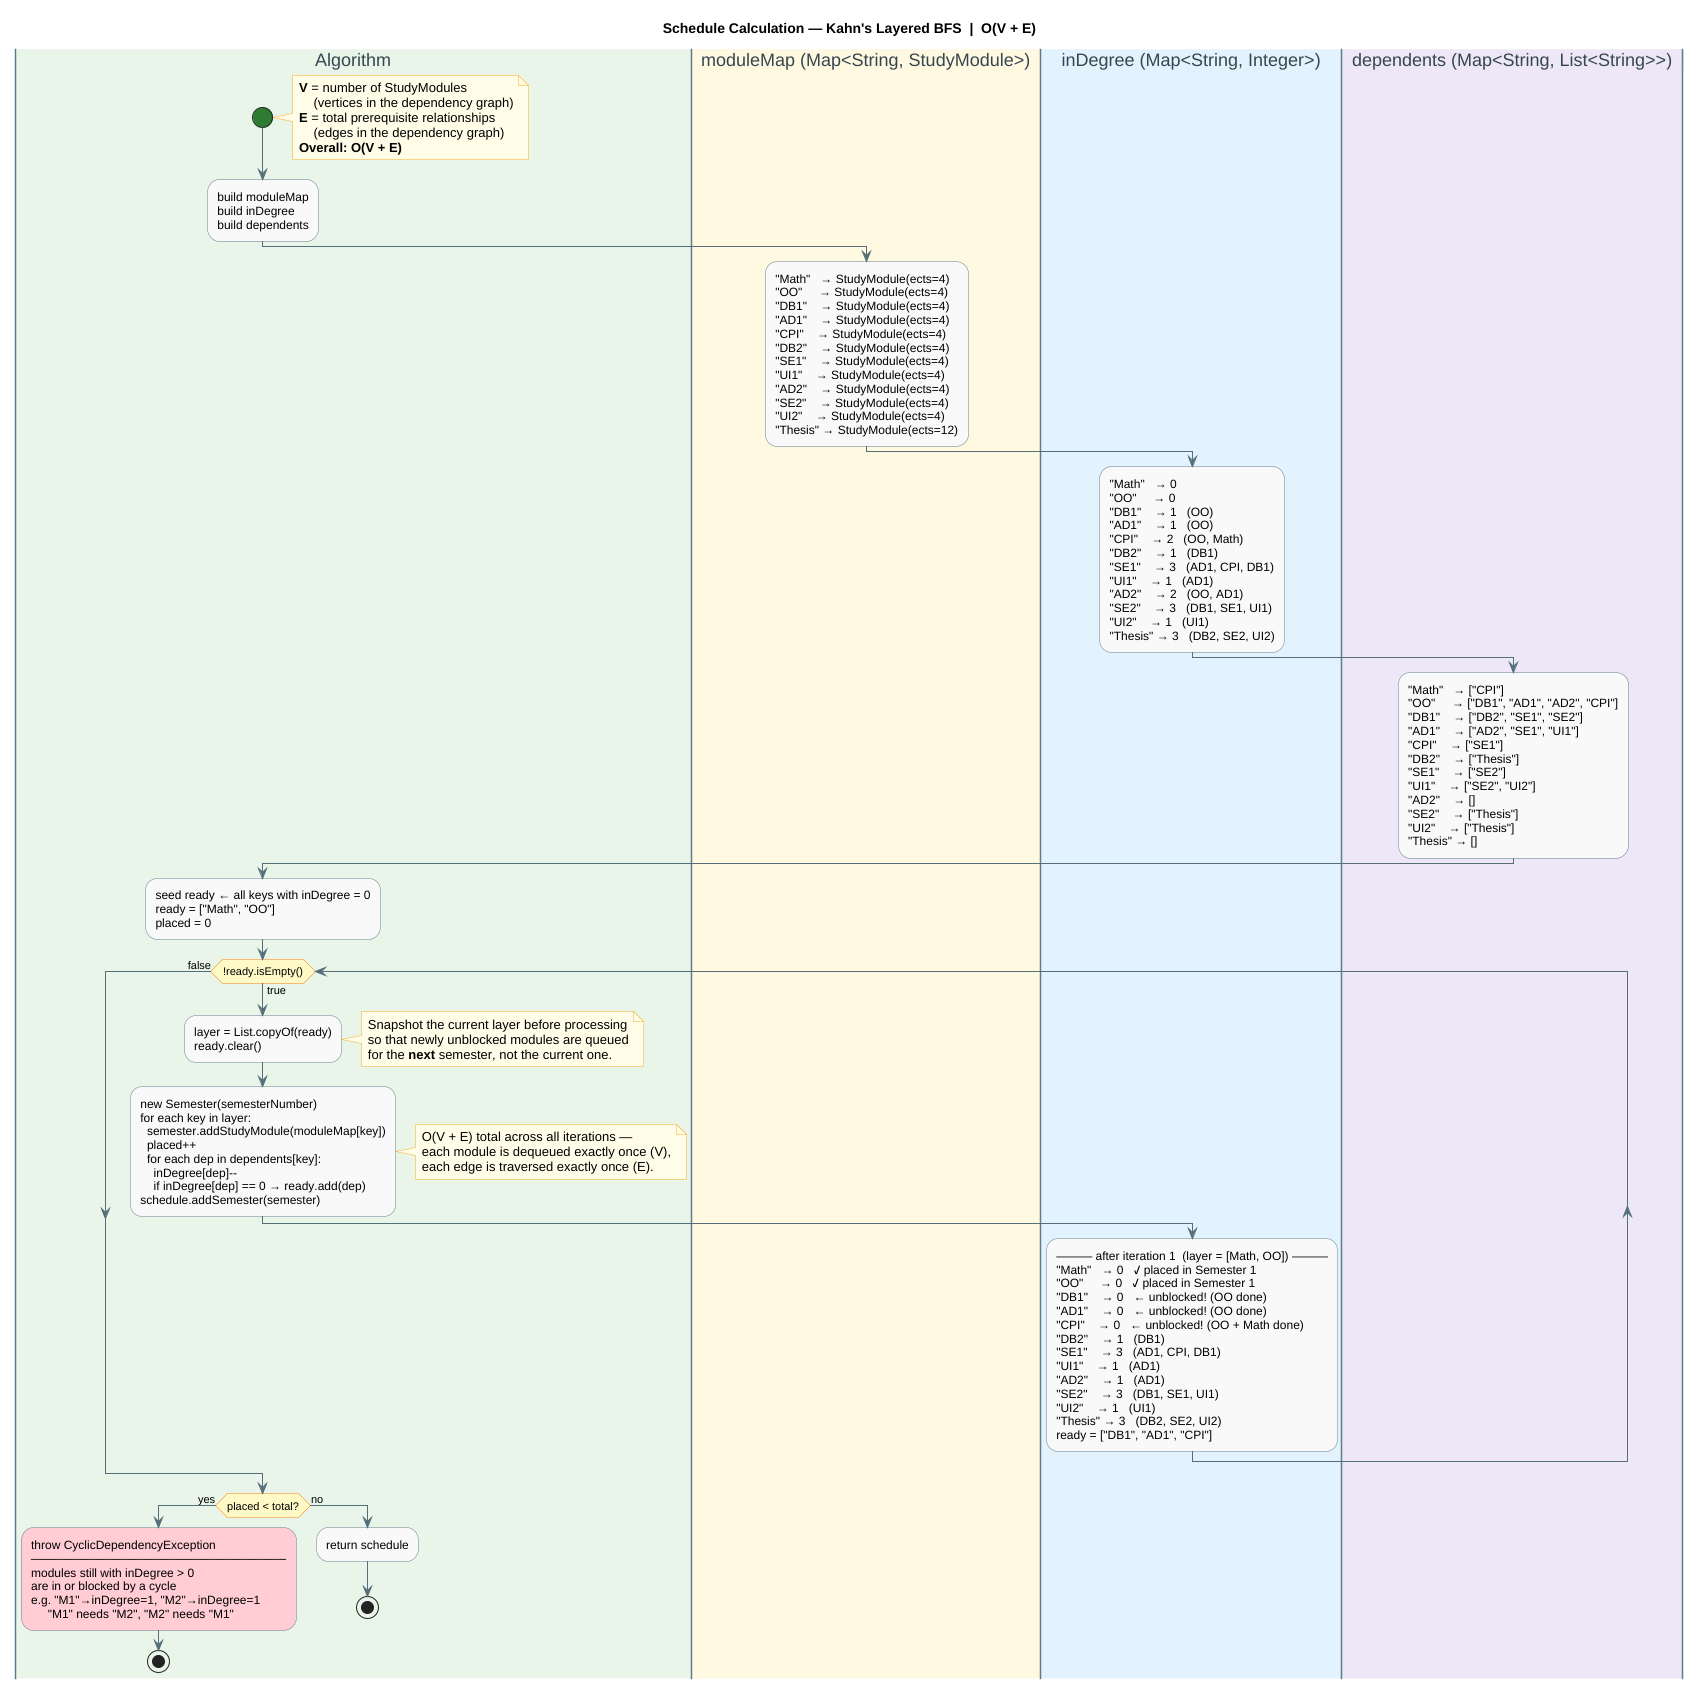

The diagram above was rendered by PlantUML. Its source (embedded in the PNG):
@startuml
title Schedule Calculation — Kahn's Layered BFS  |  O(V + E)

skinparam activity {
    BackgroundColor #F9F9F9
    BorderColor     #607D8B
    DiamondBackgroundColor #FFF9C4
    DiamondBorderColor     #F57F17
    StartColor #2E7D32
    EndColor   #2E7D32
    ArrowColor #546E7A
}
skinparam swimlane {
    BorderColor         #607D8B
    TitleBackgroundColor #ECEFF1
    TitleFontColor      #37474F
}
skinparam note {
    BackgroundColor #FFFDE7
    BorderColor     #F9A825
}

|#E8F5E9| Algorithm |
start
note right
  <b>V</b> = number of StudyModules
      (vertices in the dependency graph)
  <b>E</b> = total prerequisite relationships
      (edges in the dependency graph)
  <b>Overall: O(V + E)</b>
end note
:build moduleMap
build inDegree
build dependents;

|#FFF8E1| moduleMap (Map<String, StudyModule>) |
:"Math"   → StudyModule(ects=4)
"OO"     → StudyModule(ects=4)
"DB1"    → StudyModule(ects=4)
"AD1"    → StudyModule(ects=4)
"CPI"    → StudyModule(ects=4)
"DB2"    → StudyModule(ects=4)
"SE1"    → StudyModule(ects=4)
"UI1"    → StudyModule(ects=4)
"AD2"    → StudyModule(ects=4)
"SE2"    → StudyModule(ects=4)
"UI2"    → StudyModule(ects=4)
"Thesis" → StudyModule(ects=12);

|#E3F2FD| inDegree (Map<String, Integer>) |
:"Math"   → 0
"OO"     → 0
"DB1"    → 1   (OO)
"AD1"    → 1   (OO)
"CPI"    → 2   (OO, Math)
"DB2"    → 1   (DB1)
"SE1"    → 3   (AD1, CPI, DB1)
"UI1"    → 1   (AD1)
"AD2"    → 2   (OO, AD1)
"SE2"    → 3   (DB1, SE1, UI1)
"UI2"    → 1   (UI1)
"Thesis" → 3   (DB2, SE2, UI2);

|#EDE7F6| dependents (Map<String, List<String>>) |
:"Math"   → ["CPI"]
"OO"     → ["DB1", "AD1", "AD2", "CPI"]
"DB1"    → ["DB2", "SE1", "SE2"]
"AD1"    → ["AD2", "SE1", "UI1"]
"CPI"    → ["SE1"]
"DB2"    → ["Thesis"]
"SE1"    → ["SE2"]
"UI1"    → ["SE2", "UI2"]
"AD2"    → []
"SE2"    → ["Thesis"]
"UI2"    → ["Thesis"]
"Thesis" → [];

|#E8F5E9| Algorithm |
:seed ready ← all keys with inDegree = 0
ready = ["Math", "OO"]
placed = 0;

while (!ready.isEmpty()) is (true)

  :layer = List.copyOf(ready)
  ready.clear();
  note right
    Snapshot the current layer before processing
    so that newly unblocked modules are queued
    for the <b>next</b> semester, not the current one.
  end note

  :new Semester(semesterNumber)
  for each key in layer:
    semester.addStudyModule(moduleMap[key])
    placed++
    for each dep in dependents[key]:
      inDegree[dep]--
      if inDegree[dep] == 0 → ready.add(dep)
  schedule.addSemester(semester);
  note right
    O(V + E) total across all iterations —
    each module is dequeued exactly once (V),
    each edge is traversed exactly once (E).
  end note

|#E3F2FD| inDegree (Map<String, Integer>) |
:——— after iteration 1  (layer = [Math, OO]) ———
"Math"   → 0   ✓ placed in Semester 1
"OO"     → 0   ✓ placed in Semester 1
"DB1"    → 0   ← unblocked! (OO done)
"AD1"    → 0   ← unblocked! (OO done)
"CPI"    → 0   ← unblocked! (OO + Math done)
"DB2"    → 1   (DB1)
"SE1"    → 3   (AD1, CPI, DB1)
"UI1"    → 1   (AD1)
"AD2"    → 1   (AD1)
"SE2"    → 3   (DB1, SE1, UI1)
"UI2"    → 1   (UI1)
"Thesis" → 3   (DB2, SE2, UI2)
ready = ["DB1", "AD1", "CPI"];

|#E8F5E9| Algorithm |
endwhile (false)

if (placed < total?) then (yes)
  :throw CyclicDependencyException
  ──────────────────────────────
  modules still with inDegree > 0
  are in or blocked by a cycle
  e.g. "M1"→inDegree=1, "M2"→inDegree=1
       "M1" needs "M2", "M2" needs "M1"; <<#FFCDD2>>
  stop
else (no)
  :return schedule;
  stop
endif

@enduml